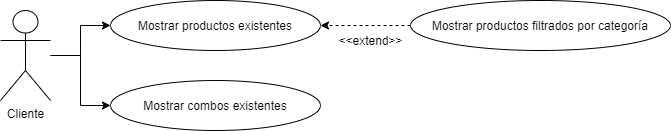

The diagram above was exported from draw.io. Its source (the exported page's mxGraphModel, read from the mxfile embedded in the PNG):
<mxGraphModel dx="868" dy="393" grid="1" gridSize="10" guides="1" tooltips="1" connect="1" arrows="1" fold="1" page="1" pageScale="1" pageWidth="827" pageHeight="1169" background="#FFFFFF" math="0" shadow="0">
  <root>
    <mxCell id="0" />
    <mxCell id="1" parent="0" />
    <mxCell id="MkgD8r8u7fgXZgJYWScm-5" style="edgeStyle=orthogonalEdgeStyle;rounded=0;orthogonalLoop=1;jettySize=auto;html=1;entryX=0;entryY=0.5;entryDx=0;entryDy=0;" edge="1" parent="1" source="MkgD8r8u7fgXZgJYWScm-1" target="MkgD8r8u7fgXZgJYWScm-2">
      <mxGeometry relative="1" as="geometry" />
    </mxCell>
    <mxCell id="MkgD8r8u7fgXZgJYWScm-6" style="edgeStyle=orthogonalEdgeStyle;rounded=0;orthogonalLoop=1;jettySize=auto;html=1;" edge="1" parent="1" source="MkgD8r8u7fgXZgJYWScm-1" target="MkgD8r8u7fgXZgJYWScm-3">
      <mxGeometry relative="1" as="geometry" />
    </mxCell>
    <mxCell id="MkgD8r8u7fgXZgJYWScm-1" value="&lt;font style=&quot;vertical-align: inherit&quot;&gt;&lt;font style=&quot;vertical-align: inherit&quot;&gt;Cliente&lt;/font&gt;&lt;/font&gt;" style="shape=umlActor;verticalLabelPosition=bottom;verticalAlign=top;html=1;outlineConnect=0;" vertex="1" parent="1">
      <mxGeometry x="130" y="170" width="50" height="90" as="geometry" />
    </mxCell>
    <mxCell id="MkgD8r8u7fgXZgJYWScm-2" value="&lt;font style=&quot;vertical-align: inherit&quot;&gt;&lt;font style=&quot;vertical-align: inherit&quot;&gt;Mostrar productos existentes&lt;/font&gt;&lt;/font&gt;" style="ellipse;whiteSpace=wrap;html=1;" vertex="1" parent="1">
      <mxGeometry x="240" y="160" width="210" height="50" as="geometry" />
    </mxCell>
    <mxCell id="MkgD8r8u7fgXZgJYWScm-3" value="&lt;font style=&quot;vertical-align: inherit&quot;&gt;&lt;font style=&quot;vertical-align: inherit&quot;&gt;&lt;font style=&quot;vertical-align: inherit&quot;&gt;&lt;font style=&quot;vertical-align: inherit&quot;&gt;Mostrar combos existentes&lt;/font&gt;&lt;/font&gt;&lt;/font&gt;&lt;/font&gt;" style="ellipse;whiteSpace=wrap;html=1;" vertex="1" parent="1">
      <mxGeometry x="240" y="240" width="210" height="50" as="geometry" />
    </mxCell>
    <mxCell id="MkgD8r8u7fgXZgJYWScm-8" style="edgeStyle=orthogonalEdgeStyle;rounded=0;orthogonalLoop=1;jettySize=auto;html=1;entryX=1;entryY=0.5;entryDx=0;entryDy=0;dashed=1;" edge="1" parent="1" source="MkgD8r8u7fgXZgJYWScm-4" target="MkgD8r8u7fgXZgJYWScm-2">
      <mxGeometry relative="1" as="geometry" />
    </mxCell>
    <mxCell id="MkgD8r8u7fgXZgJYWScm-4" value="&lt;font style=&quot;vertical-align: inherit&quot;&gt;&lt;font style=&quot;vertical-align: inherit&quot;&gt;Mostrar productos filtrados por categoría&lt;/font&gt;&lt;/font&gt;" style="ellipse;whiteSpace=wrap;html=1;" vertex="1" parent="1">
      <mxGeometry x="540" y="160" width="260" height="50" as="geometry" />
    </mxCell>
    <mxCell id="MkgD8r8u7fgXZgJYWScm-9" value="&amp;lt;&amp;lt;extend&amp;gt;&amp;gt;" style="text;html=1;align=center;verticalAlign=middle;resizable=0;points=[];autosize=1;strokeColor=none;fillColor=none;rotation=0;" vertex="1" parent="1">
      <mxGeometry x="460" y="190" width="80" height="20" as="geometry" />
    </mxCell>
  </root>
</mxGraphModel>